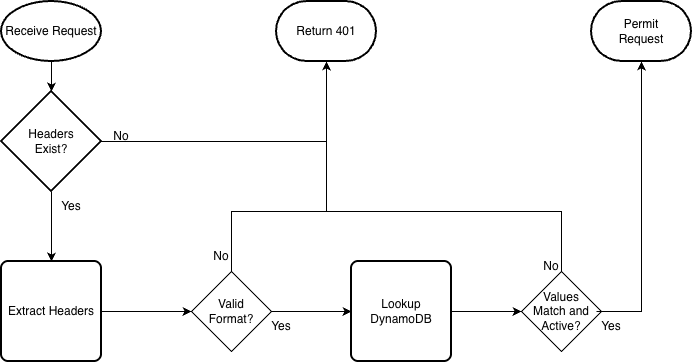

The diagram above was exported from draw.io. Its source (the exported page's mxGraphModel, read from the mxfile embedded in the PNG):
<mxGraphModel dx="1362" dy="913" grid="1" gridSize="10" guides="1" tooltips="1" connect="1" arrows="1" fold="1" page="1" pageScale="1" pageWidth="850" pageHeight="1100" math="0" shadow="0">
  <root>
    <mxCell id="0" />
    <mxCell id="1" parent="0" />
    <mxCell id="umLX2NgaW3nm8EC5bA32-1" parent="1" style="strokeWidth=2;html=1;shape=mxgraph.flowchart.start_1;whiteSpace=wrap;" value="Receive Request" vertex="1">
      <mxGeometry height="60" width="100" x="100" y="50" as="geometry" />
    </mxCell>
    <mxCell id="umLX2NgaW3nm8EC5bA32-18" edge="1" parent="1" source="umLX2NgaW3nm8EC5bA32-2" style="edgeStyle=orthogonalEdgeStyle;rounded=0;orthogonalLoop=1;jettySize=auto;html=1;" target="umLX2NgaW3nm8EC5bA32-10" value="">
      <mxGeometry relative="1" as="geometry" />
    </mxCell>
    <mxCell id="umLX2NgaW3nm8EC5bA32-2" parent="1" style="rounded=1;whiteSpace=wrap;html=1;absoluteArcSize=1;arcSize=14;strokeWidth=2;" value="Extract Headers" vertex="1">
      <mxGeometry height="100" width="100" x="100" y="310" as="geometry" />
    </mxCell>
    <mxCell id="umLX2NgaW3nm8EC5bA32-9" edge="1" parent="1" source="umLX2NgaW3nm8EC5bA32-3" style="edgeStyle=none;rounded=0;orthogonalLoop=1;jettySize=auto;html=1;exitX=0.5;exitY=1;exitDx=0;exitDy=0;exitPerimeter=0;entryX=0.5;entryY=0;entryDx=0;entryDy=0;" target="umLX2NgaW3nm8EC5bA32-2">
      <mxGeometry relative="1" as="geometry" />
    </mxCell>
    <mxCell id="umLX2NgaW3nm8EC5bA32-3" parent="1" style="strokeWidth=2;html=1;shape=mxgraph.flowchart.decision;whiteSpace=wrap;" value="Headers&lt;div&gt;Exist?&lt;/div&gt;" vertex="1">
      <mxGeometry height="100" width="100" x="100" y="140" as="geometry" />
    </mxCell>
    <mxCell id="umLX2NgaW3nm8EC5bA32-4" parent="1" style="strokeWidth=2;html=1;shape=mxgraph.flowchart.terminator;whiteSpace=wrap;" value="Return 401" vertex="1">
      <mxGeometry height="60" width="100" x="375" y="50" as="geometry" />
    </mxCell>
    <mxCell id="umLX2NgaW3nm8EC5bA32-5" edge="1" parent="1" source="umLX2NgaW3nm8EC5bA32-3" style="edgeStyle=orthogonalEdgeStyle;rounded=0;orthogonalLoop=1;jettySize=auto;html=1;exitX=1;exitY=0.5;exitDx=0;exitDy=0;exitPerimeter=0;entryX=0.5;entryY=1;entryDx=0;entryDy=0;entryPerimeter=0;" target="umLX2NgaW3nm8EC5bA32-4">
      <mxGeometry relative="1" as="geometry" />
    </mxCell>
    <mxCell id="umLX2NgaW3nm8EC5bA32-6" parent="1" style="text;html=1;whiteSpace=wrap;strokeColor=none;fillColor=none;align=center;verticalAlign=middle;rounded=0;" value="No" vertex="1">
      <mxGeometry height="30" width="60" x="190" y="170" as="geometry" />
    </mxCell>
    <mxCell id="umLX2NgaW3nm8EC5bA32-7" parent="1" style="text;html=1;whiteSpace=wrap;strokeColor=none;fillColor=none;align=center;verticalAlign=middle;rounded=0;" value="Yes" vertex="1">
      <mxGeometry height="30" width="60" x="140" y="240" as="geometry" />
    </mxCell>
    <mxCell id="umLX2NgaW3nm8EC5bA32-8" edge="1" parent="1" source="umLX2NgaW3nm8EC5bA32-1" style="edgeStyle=none;rounded=0;orthogonalLoop=1;jettySize=auto;html=1;exitX=0.5;exitY=1;exitDx=0;exitDy=0;exitPerimeter=0;entryX=0.5;entryY=0;entryDx=0;entryDy=0;entryPerimeter=0;" target="umLX2NgaW3nm8EC5bA32-3">
      <mxGeometry relative="1" as="geometry" />
    </mxCell>
    <mxCell id="umLX2NgaW3nm8EC5bA32-19" edge="1" parent="1" source="umLX2NgaW3nm8EC5bA32-10" style="edgeStyle=orthogonalEdgeStyle;rounded=0;orthogonalLoop=1;jettySize=auto;html=1;" target="umLX2NgaW3nm8EC5bA32-14" value="">
      <mxGeometry relative="1" as="geometry" />
    </mxCell>
    <mxCell id="umLX2NgaW3nm8EC5bA32-10" parent="1" style="rhombus;whiteSpace=wrap;html=1;" value="Valid&lt;br&gt;Format?" vertex="1">
      <mxGeometry height="80" width="80" x="290" y="320" as="geometry" />
    </mxCell>
    <mxCell id="umLX2NgaW3nm8EC5bA32-12" edge="1" parent="1" source="umLX2NgaW3nm8EC5bA32-10" style="edgeStyle=orthogonalEdgeStyle;rounded=0;orthogonalLoop=1;jettySize=auto;html=1;exitX=0.5;exitY=0;exitDx=0;exitDy=0;entryX=0.5;entryY=1;entryDx=0;entryDy=0;entryPerimeter=0;" target="umLX2NgaW3nm8EC5bA32-4">
      <mxGeometry relative="1" as="geometry">
        <Array as="points">
          <mxPoint x="330" y="260" />
          <mxPoint x="425" y="260" />
        </Array>
      </mxGeometry>
    </mxCell>
    <mxCell id="umLX2NgaW3nm8EC5bA32-20" edge="1" parent="1" source="umLX2NgaW3nm8EC5bA32-14" style="edgeStyle=orthogonalEdgeStyle;rounded=0;orthogonalLoop=1;jettySize=auto;html=1;" target="umLX2NgaW3nm8EC5bA32-15" value="">
      <mxGeometry relative="1" as="geometry" />
    </mxCell>
    <mxCell id="umLX2NgaW3nm8EC5bA32-14" parent="1" style="rounded=1;whiteSpace=wrap;html=1;absoluteArcSize=1;arcSize=14;strokeWidth=2;" value="Lookup&lt;br&gt;DynamoDB" vertex="1">
      <mxGeometry height="100" width="100" x="450" y="310" as="geometry" />
    </mxCell>
    <mxCell id="umLX2NgaW3nm8EC5bA32-15" parent="1" style="rhombus;whiteSpace=wrap;html=1;" value="Values&lt;br&gt;Match and&lt;br&gt;Active?" vertex="1">
      <mxGeometry height="80" width="80" x="620" y="320" as="geometry" />
    </mxCell>
    <mxCell id="umLX2NgaW3nm8EC5bA32-16" parent="1" style="strokeWidth=2;html=1;shape=mxgraph.flowchart.terminator;whiteSpace=wrap;" value="Permit&lt;div&gt;Request&lt;/div&gt;" vertex="1">
      <mxGeometry height="60" width="100" x="690" y="50" as="geometry" />
    </mxCell>
    <mxCell id="umLX2NgaW3nm8EC5bA32-17" edge="1" parent="1" source="umLX2NgaW3nm8EC5bA32-15" style="edgeStyle=orthogonalEdgeStyle;rounded=0;orthogonalLoop=1;jettySize=auto;html=1;exitX=0.5;exitY=0;exitDx=0;exitDy=0;entryX=0.5;entryY=1;entryDx=0;entryDy=0;entryPerimeter=0;" target="umLX2NgaW3nm8EC5bA32-4">
      <mxGeometry relative="1" as="geometry">
        <Array as="points">
          <mxPoint x="660" y="260" />
          <mxPoint x="425" y="260" />
        </Array>
      </mxGeometry>
    </mxCell>
    <mxCell id="umLX2NgaW3nm8EC5bA32-21" parent="1" style="text;html=1;whiteSpace=wrap;strokeColor=none;fillColor=none;align=center;verticalAlign=middle;rounded=0;" value="No" vertex="1">
      <mxGeometry height="30" width="60" x="290" y="290" as="geometry" />
    </mxCell>
    <mxCell id="umLX2NgaW3nm8EC5bA32-22" parent="1" style="text;html=1;whiteSpace=wrap;strokeColor=none;fillColor=none;align=center;verticalAlign=middle;rounded=0;" value="Yes" vertex="1">
      <mxGeometry height="30" width="60" x="350" y="360" as="geometry" />
    </mxCell>
    <mxCell id="umLX2NgaW3nm8EC5bA32-23" parent="1" style="text;html=1;whiteSpace=wrap;strokeColor=none;fillColor=none;align=center;verticalAlign=middle;rounded=0;" value="No" vertex="1">
      <mxGeometry height="30" width="60" x="620" y="300" as="geometry" />
    </mxCell>
    <mxCell id="umLX2NgaW3nm8EC5bA32-24" parent="1" style="text;html=1;whiteSpace=wrap;strokeColor=none;fillColor=none;align=center;verticalAlign=middle;rounded=0;" value="Yes" vertex="1">
      <mxGeometry height="30" width="60" x="680" y="360" as="geometry" />
    </mxCell>
    <mxCell id="umLX2NgaW3nm8EC5bA32-26" edge="1" parent="1" source="umLX2NgaW3nm8EC5bA32-24" style="edgeStyle=orthogonalEdgeStyle;rounded=0;orthogonalLoop=1;jettySize=auto;html=1;exitX=0.25;exitY=0;exitDx=0;exitDy=0;entryX=0.5;entryY=1;entryDx=0;entryDy=0;entryPerimeter=0;" target="umLX2NgaW3nm8EC5bA32-16">
      <mxGeometry relative="1" as="geometry">
        <Array as="points">
          <mxPoint x="740" y="360" />
        </Array>
      </mxGeometry>
    </mxCell>
  </root>
</mxGraphModel>